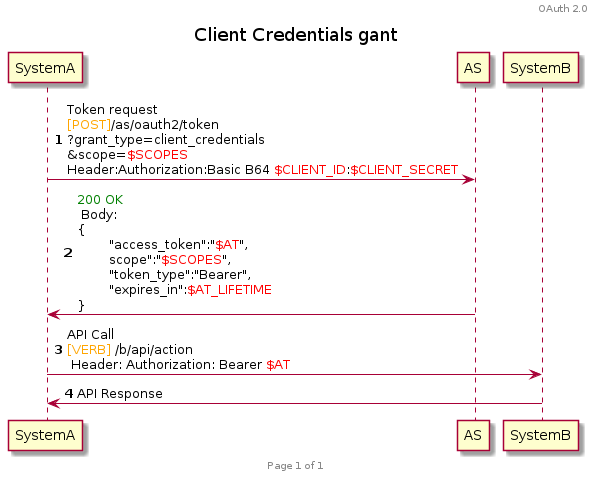

The diagram above was rendered by PlantUML. Its source (embedded in the PNG):
@startuml

header OAuth 2.0
footer Page %page% of %lastpage%

title Client Credentials gant
autonumber

SystemA -> AS : Token request\n<font color=orange>[POST]</font>/as/oauth2/token\n?grant_type=client_credentials\n&scope=<font color=red>$SCOPES</font>\nHeader:Authorization:Basic B64 <font color=red>$CLIENT_ID</font>:<font color=red>$CLIENT_SECRET</font>
AS -> SystemA : <font color=green>200 OK</font> \n Body: \n{\n\t"access_token":"<font color=red>$AT</font>",\n\tscope":"<font color=red>$SCOPES</font>",\n\t"token_type":"Bearer",\n\t"expires_in":<font color=red>$AT_LIFETIME</font>\n}

SystemA -> SystemB : API Call \n<font color=orange>[VERB]</font> /b/api/action\n Header: Authorization: Bearer <font color=red>$AT</font>
SystemB -> SystemA : API Response
@enduml